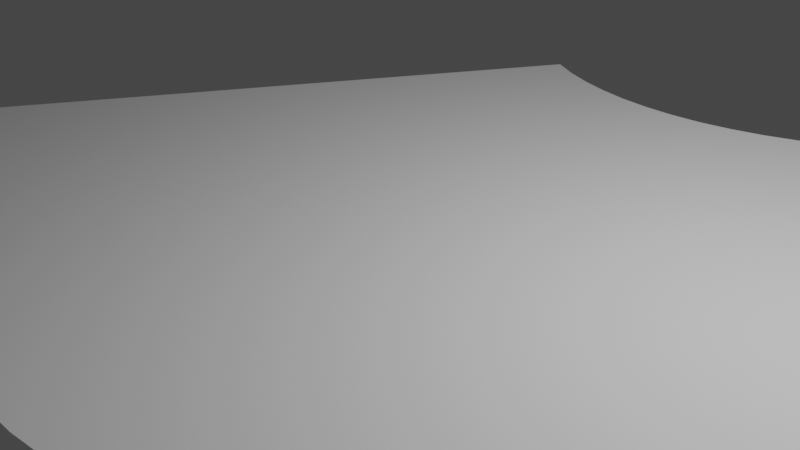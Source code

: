 # Source: curvedPlane.blend  (saved by Blender 3.6.13; exported with 4.5.12 LTS)
import bpy
from mathutils import Matrix  # noqa: F401  (used for matrix-valued properties, if any)

bpy.ops.wm.read_factory_settings(use_empty=True)
scene = bpy.context.scene
scene.name = 'Scene'

# ---- collections
col_collection = bpy.data.collections.new('Collection'); scene.collection.children.link(col_collection)

# ---- world
world_world = bpy.data.worlds.new('World'); scene.world = world_world
world_world.use_nodes = True; world_world.node_tree.nodes.clear()
_N = world_world.node_tree.nodes; _L = world_world.node_tree.links
n0 = _N.new('ShaderNodeOutputWorld'); n0.name = 'World Output'; n0.location = (300, 300)
n1 = _N.new('ShaderNodeBackground'); n1.name = 'Background'; n1.location = (10, 300)
n1.inputs[0].default_value = (0.05088, 0.05088, 0.05088, 1.0)
_L.new(n1.outputs[0], n0.inputs[0])
n0.is_active_output = True
world_world.color = (0.05088, 0.05088, 0.05088)
world_world.use_sun_shadow = False
world_world.sun_shadow_jitter_overblur = 0.0

# ---- cameras
cam_camera = bpy.data.cameras.new('Camera')
cam_camera.clip_end = 100.0
cam_camera.ortho_scale = 7.314

# ---- lights
light_light = bpy.data.lights.new('Light', 'POINT')
light_light.transmission_factor = 0.0
light_light.energy = 1000.0
light_light.shadow_soft_size = 0.1
light_light.shadow_maximum_resolution = 0.006
light_light.use_absolute_resolution = True

# ---- meshes
me_plane_002 = bpy.data.meshes.new('Plane.002')
me_plane_002.from_pydata([(-1.455, -0.6102, 0.0), (1.455, -0.6102, 0.0), (-0.4549, 1.122, 0.0), (0.4549, 1.122, 0.0), (-0.5458, 0.9644, 0.0), (-0.6367, 0.807, 0.0), (-0.7277, 0.6495, 0.0), (-0.8186, 0.4921, 0.0), (-0.9095, 0.3346, 0.0), (-1.0, 0.1771, 0.0), (-1.091, 0.01968, 0.0), (-1.182, -0.1378, 0.0), (-1.273, -0.2952, 0.0), (-1.364, -0.4527, 0.0), (-1.209, -0.737, 0.0), (-0.9517, -0.84, 0.0), (-0.686, -0.918, 0.0), (-0.4141, -0.9704, 0.0), (-0.1385, -0.9967, 0.0), (0.1385, -0.9967, 0.0), (0.4141, -0.9704, 0.0), (0.686, -0.918, 0.0), (0.9517, -0.84, 0.0), (1.209, -0.737, 0.0), (1.364, -0.4527, 0.0), (1.273, -0.2952, 0.0), (1.182, -0.1378, 0.0), (1.091, 0.01968, 0.0), (1.0, 0.1771, 0.0), (0.9095, 0.3346, 0.0), (0.8186, 0.4921, 0.0), (0.7277, 0.6495, 0.0), (0.6367, 0.807, 0.0), (0.5458, 0.9644, 0.0), (0.378, 1.082, 0.0), (0.2976, 1.05, 0.0), (0.2145, 1.026, 0.0), (0.1295, 1.009, 0.0), (0.04329, 1.001, 0.0), (-0.04329, 1.001, 0.0), (-0.1295, 1.009, 0.0), (-0.2145, 1.026, 0.0), (-0.2976, 1.05, 0.0), (-0.378, 1.082, 0.0), (-1.133, -0.5717, 0.0), (-1.058, -0.4063, 0.0), (-0.9822, -0.2409, 0.0), (-0.9067, -0.07549, 0.0), (-0.8311, 0.0899, 0.0), (-0.7556, 0.2553, 0.0), (-0.6801, 0.4207, 0.0), (-0.6046, 0.5861, 0.0), (-0.529, 0.7514, 0.0), (-0.4535, 0.9168, 0.0), (-0.8923, -0.6681, 0.0), (-0.8328, -0.4963, 0.0), (-0.7733, -0.3245, 0.0), (-0.7139, -0.1527, 0.0), (-0.6544, 0.01913, 0.0), (-0.5949, 0.1909, 0.0), (-0.5355, 0.3628, 0.0), (-0.476, 0.5346, 0.0), (-0.4165, 0.7064, 0.0), (-0.3571, 0.8782, 0.0), (-0.6432, -0.7413, 0.0), (-0.6003, -0.5646, 0.0), (-0.5574, -0.3879, 0.0), (-0.5146, -0.2112, 0.0), (-0.4717, -0.03451, 0.0), (-0.4288, 0.1422, 0.0), (-0.386, 0.3189, 0.0), (-0.3431, 0.4956, 0.0), (-0.3002, 0.6723, 0.0), (-0.2574, 0.849, 0.0), (-0.3882, -0.7904, 0.0), (-0.3624, -0.6104, 0.0), (-0.3365, -0.4305, 0.0), (-0.3106, -0.2505, 0.0), (-0.2847, -0.07054, 0.0), (-0.2589, 0.1094, 0.0), (-0.233, 0.2894, 0.0), (-0.2071, 0.4694, 0.0), (-0.1812, 0.6493, 0.0), (-0.1554, 0.8293, 0.0), (-0.1298, -0.8151, 0.0), (-0.1212, -0.6335, 0.0), (-0.1125, -0.4519, 0.0), (-0.1039, -0.2703, 0.0), (-0.0952, -0.08864, 0.0), (-0.08655, 0.09297, 0.0), (-0.0779, 0.2746, 0.0), (-0.06925, 0.4562, 0.0), (-0.0606, 0.6378, 0.0), (-0.05194, 0.8194, 0.0), (0.1298, -0.8151, 0.0), (0.1212, -0.6335, 0.0), (0.1125, -0.4519, 0.0), (0.1039, -0.2703, 0.0), (0.0952, -0.08864, 0.0), (0.08655, 0.09297, 0.0), (0.0779, 0.2746, 0.0), (0.06925, 0.4562, 0.0), (0.0606, 0.6378, 0.0), (0.05194, 0.8194, 0.0), (0.3882, -0.7904, 0.0), (0.3624, -0.6104, 0.0), (0.3365, -0.4305, 0.0), (0.3106, -0.2505, 0.0), (0.2847, -0.07054, 0.0), (0.2589, 0.1094, 0.0), (0.233, 0.2894, 0.0), (0.2071, 0.4694, 0.0), (0.1812, 0.6493, 0.0), (0.1554, 0.8293, 0.0), (0.6432, -0.7413, 0.0), (0.6003, -0.5646, 0.0), (0.5574, -0.3879, 0.0), (0.5146, -0.2112, 0.0), (0.4717, -0.03451, 0.0), (0.4288, 0.1422, 0.0), (0.386, 0.3189, 0.0), (0.3431, 0.4956, 0.0), (0.3002, 0.6723, 0.0), (0.2574, 0.849, 0.0), (0.8923, -0.6681, 0.0), (0.8328, -0.4963, 0.0), (0.7733, -0.3245, 0.0), (0.7139, -0.1527, 0.0), (0.6544, 0.01913, 0.0), (0.5949, 0.1909, 0.0), (0.5355, 0.3628, 0.0), (0.476, 0.5346, 0.0), (0.4165, 0.7064, 0.0), (0.3571, 0.8782, 0.0), (1.133, -0.5717, 0.0), (1.058, -0.4063, 0.0), (0.9822, -0.2409, 0.0), (0.9067, -0.07549, 0.0), (0.8311, 0.0899, 0.0), (0.7556, 0.2553, 0.0), (0.6801, 0.4207, 0.0), (0.6046, 0.5861, 0.0), (0.529, 0.7514, 0.0), (0.4535, 0.9168, 0.0)], [], [(33, 34, 143), (53, 2, 4), (63, 43, 53), (63, 41, 42), (83, 41, 73), (93, 40, 83), (103, 39, 93), (113, 38, 103), (123, 37, 113), (133, 36, 123), (143, 35, 133), (14, 13, 0), (44, 12, 13), (45, 11, 12), (11, 47, 10), (47, 9, 10), (48, 8, 9), (49, 7, 8), (50, 6, 7), (51, 5, 6), (52, 4, 5), (14, 54, 44), (44, 55, 45), (55, 46, 45), (46, 57, 47), (47, 58, 48), (48, 59, 49), (49, 60, 50), (50, 61, 51), (51, 62, 52), (62, 53, 52), (15, 64, 54), (54, 65, 55), (65, 56, 55), (56, 67, 57), (67, 58, 57), (68, 59, 58), (69, 60, 59), (60, 71, 61), (71, 62, 61), (72, 63, 62), (17, 64, 16), (74, 65, 64), (75, 66, 65), (76, 67, 66), (77, 68, 67), (78, 69, 68), (79, 70, 69), (80, 71, 70), (81, 72, 71), (82, 73, 72), (18, 74, 17), (74, 85, 75), (75, 86, 76), (86, 77, 76), (87, 78, 77), (88, 79, 78), (89, 80, 79), (80, 91, 81), (91, 82, 81), (82, 93, 83), (19, 84, 18), (84, 95, 85), (95, 86, 85), (96, 87, 86), (87, 98, 88), (98, 89, 88), (99, 90, 89), (100, 91, 90), (101, 92, 91), (102, 93, 92), (20, 94, 19), (104, 95, 94), (105, 96, 95), (106, 97, 96), (107, 98, 97), (108, 99, 98), (109, 100, 99), (100, 111, 101), (101, 112, 102), (112, 103, 102), (21, 104, 20), (104, 115, 105), (105, 116, 106), (106, 117, 107), (107, 118, 108), (108, 119, 109), (109, 120, 110), (110, 121, 111), (111, 122, 112), (112, 123, 113), (22, 114, 21), (124, 115, 114), (115, 126, 116), (126, 117, 116), (127, 118, 117), (118, 129, 119), (129, 120, 119), (130, 121, 120), (121, 132, 122), (132, 123, 122), (23, 124, 22), (134, 125, 124), (135, 126, 125), (136, 127, 126), (137, 128, 127), (138, 129, 128), (139, 130, 129), (140, 131, 130), (141, 132, 131), (142, 133, 132), (1, 134, 23), (134, 25, 135), (25, 136, 135), (26, 137, 136), (27, 138, 137), (138, 29, 139), (29, 140, 139), (140, 31, 141), (31, 142, 141), (142, 33, 143), (33, 3, 34), (53, 43, 2), (63, 42, 43), (63, 73, 41), (83, 40, 41), (93, 39, 40), (103, 38, 39), (113, 37, 38), (123, 36, 37), (133, 35, 36), (143, 34, 35), (14, 44, 13), (44, 45, 12), (45, 46, 11), (11, 46, 47), (47, 48, 9), (48, 49, 8), (49, 50, 7), (50, 51, 6), (51, 52, 5), (52, 53, 4), (14, 15, 54), (44, 54, 55), (55, 56, 46), (46, 56, 57), (47, 57, 58), (48, 58, 59), (49, 59, 60), (50, 60, 61), (51, 61, 62), (62, 63, 53), (15, 16, 64), (54, 64, 65), (65, 66, 56), (56, 66, 67), (67, 68, 58), (68, 69, 59), (69, 70, 60), (60, 70, 71), (71, 72, 62), (72, 73, 63), (17, 74, 64), (74, 75, 65), (75, 76, 66), (76, 77, 67), (77, 78, 68), (78, 79, 69), (79, 80, 70), (80, 81, 71), (81, 82, 72), (82, 83, 73), (18, 84, 74), (74, 84, 85), (75, 85, 86), (86, 87, 77), (87, 88, 78), (88, 89, 79), (89, 90, 80), (80, 90, 91), (91, 92, 82), (82, 92, 93), (19, 94, 84), (84, 94, 95), (95, 96, 86), (96, 97, 87), (87, 97, 98), (98, 99, 89), (99, 100, 90), (100, 101, 91), (101, 102, 92), (102, 103, 93), (20, 104, 94), (104, 105, 95), (105, 106, 96), (106, 107, 97), (107, 108, 98), (108, 109, 99), (109, 110, 100), (100, 110, 111), (101, 111, 112), (112, 113, 103), (21, 114, 104), (104, 114, 115), (105, 115, 116), (106, 116, 117), (107, 117, 118), (108, 118, 119), (109, 119, 120), (110, 120, 121), (111, 121, 122), (112, 122, 123), (22, 124, 114), (124, 125, 115), (115, 125, 126), (126, 127, 117), (127, 128, 118), (118, 128, 129), (129, 130, 120), (130, 131, 121), (121, 131, 132), (132, 133, 123), (23, 134, 124), (134, 135, 125), (135, 136, 126), (136, 137, 127), (137, 138, 128), (138, 139, 129), (139, 140, 130), (140, 141, 131), (141, 142, 132), (142, 143, 133), (1, 24, 134), (134, 24, 25), (25, 26, 136), (26, 27, 137), (27, 28, 138), (138, 28, 29), (29, 30, 140), (140, 30, 31), (31, 32, 142), (142, 32, 33)])
_uv = me_plane_002.uv_layers.new(name='UVMap')
_uv.uv.foreach_set('vector', [1.0, 0.9091, 0.9091, 1.0, 0.9091, 0.9091, 0.09091, 0.9091, 0.0, 1.0, 0.0, 0.9091, 0.1818, 0.9091, 0.09091, 1.0, 0.09091, 0.9091, 0.1818, 0.9091, 0.2727, 1.0, 0.1818, 1.0, 0.3636, 0.9091, 0.2727, 1.0, 0.2727, 0.9091, 0.4545, 0.9091, 0.3636, 1.0, 0.3636, 0.9091, 0.5455, 0.9091, 0.4545, 1.0, 0.4545, 0.9091, 0.6364, 0.9091, 0.5455, 1.0, 0.5455, 0.9091, 0.7273, 0.9091, 0.6364, 1.0, 0.6364, 0.9091, 0.8182, 0.9091, 0.7273, 1.0, 0.7273, 0.9091, 0.9091, 0.9091, 0.8182, 1.0, 0.8182, 0.9091, 0.09091, 0.0, 0.0, 0.09091, 0.0, 0.0, 0.09091, 0.09091, 0.0, 0.1818, 0.0, 0.09091, 0.09091, 0.1818, 0.0, 0.2727, 0.0, 0.1818, 0.0, 0.2727, 0.09091, 0.3636, 0.0, 0.3636, 0.09091, 0.3636, 0.0, 0.4545, 0.0, 0.3636, 0.09091, 0.4545, 0.0, 0.5455, 0.0, 0.4545, 0.09091, 0.5455, 0.0, 0.6364, 0.0, 0.5455, 0.09091, 0.6364, 0.0, 0.7273, 0.0, 0.6364, 0.09091, 0.7273, 0.0, 0.8182, 0.0, 0.7273, 0.09091, 0.8182, 0.0, 0.9091, 0.0, 0.8182, 0.09091, 0.0, 0.1818, 0.09091, 0.09091, 0.09091, 0.09091, 0.09091, 0.1818, 0.1818, 0.09091, 0.1818, 0.1818, 0.1818, 0.09091, 0.2727, 0.09091, 0.1818, 0.09091, 0.2727, 0.1818, 0.3636, 0.09091, 0.3636, 0.09091, 0.3636, 0.1818, 0.4545, 0.09091, 0.4545, 0.09091, 0.4545, 0.1818, 0.5455, 0.09091, 0.5455, 0.09091, 0.5455, 0.1818, 0.6364, 0.09091, 0.6364, 0.09091, 0.6364, 0.1818, 0.7273, 0.09091, 0.7273, 0.09091, 0.7273, 0.1818, 0.8182, 0.09091, 0.8182, 0.1818, 0.8182, 0.09091, 0.9091, 0.09091, 0.8182, 0.1818, 0.0, 0.2727, 0.09091, 0.1818, 0.09091, 0.1818, 0.09091, 0.2727, 0.1818, 0.1818, 0.1818, 0.2727, 0.1818, 0.1818, 0.2727, 0.1818, 0.1818, 0.1818, 0.2727, 0.2727, 0.3636, 0.1818, 0.3636, 0.2727, 0.3636, 0.1818, 0.4545, 0.1818, 0.3636, 0.2727, 0.4545, 0.1818, 0.5455, 0.1818, 0.4545, 0.2727, 0.5455, 0.1818, 0.6364, 0.1818, 0.5455, 0.1818, 0.6364, 0.2727, 0.7273, 0.1818, 0.7273, 0.2727, 0.7273, 0.1818, 0.8182, 0.1818, 0.7273, 0.2727, 0.8182, 0.1818, 0.9091, 0.1818, 0.8182, 0.3636, 0.0, 0.2727, 0.09091, 0.2727, 0.0, 0.3636, 0.09091, 0.2727, 0.1818, 0.2727, 0.09091, 0.3636, 0.1818, 0.2727, 0.2727, 0.2727, 0.1818, 0.3636, 0.2727, 0.2727, 0.3636, 0.2727, 0.2727, 0.3636, 0.3636, 0.2727, 0.4545, 0.2727, 0.3636, 0.3636, 0.4545, 0.2727, 0.5455, 0.2727, 0.4545, 0.3636, 0.5455, 0.2727, 0.6364, 0.2727, 0.5455, 0.3636, 0.6364, 0.2727, 0.7273, 0.2727, 0.6364, 0.3636, 0.7273, 0.2727, 0.8182, 0.2727, 0.7273, 0.3636, 0.8182, 0.2727, 0.9091, 0.2727, 0.8182, 0.4545, 0.0, 0.3636, 0.09091, 0.3636, 0.0, 0.3636, 0.09091, 0.4545, 0.1818, 0.3636, 0.1818, 0.3636, 0.1818, 0.4545, 0.2727, 0.3636, 0.2727, 0.4545, 0.2727, 0.3636, 0.3636, 0.3636, 0.2727, 0.4545, 0.3636, 0.3636, 0.4545, 0.3636, 0.3636, 0.4545, 0.4545, 0.3636, 0.5455, 0.3636, 0.4545, 0.4545, 0.5455, 0.3636, 0.6364, 0.3636, 0.5455, 0.3636, 0.6364, 0.4545, 0.7273, 0.3636, 0.7273, 0.4545, 0.7273, 0.3636, 0.8182, 0.3636, 0.7273, 0.3636, 0.8182, 0.4545, 0.9091, 0.3636, 0.9091, 0.5455, 0.0, 0.4545, 0.09091, 0.4545, 0.0, 0.4545, 0.09091, 0.5455, 0.1818, 0.4545, 0.1818, 0.5455, 0.1818, 0.4545, 0.2727, 0.4545, 0.1818, 0.5455, 0.2727, 0.4545, 0.3636, 0.4545, 0.2727, 0.4545, 0.3636, 0.5455, 0.4545, 0.4545, 0.4545, 0.5455, 0.4545, 0.4545, 0.5455, 0.4545, 0.4545, 0.5455, 0.5455, 0.4545, 0.6364, 0.4545, 0.5455, 0.5455, 0.6364, 0.4545, 0.7273, 0.4545, 0.6364, 0.5455, 0.7273, 0.4545, 0.8182, 0.4545, 0.7273, 0.5455, 0.8182, 0.4545, 0.9091, 0.4545, 0.8182, 0.6364, 0.0, 0.5455, 0.09091, 0.5455, 0.0, 0.6364, 0.09091, 0.5455, 0.1818, 0.5455, 0.09091, 0.6364, 0.1818, 0.5455, 0.2727, 0.5455, 0.1818, 0.6364, 0.2727, 0.5455, 0.3636, 0.5455, 0.2727, 0.6364, 0.3636, 0.5455, 0.4545, 0.5455, 0.3636, 0.6364, 0.4545, 0.5455, 0.5455, 0.5455, 0.4545, 0.6364, 0.5455, 0.5455, 0.6364, 0.5455, 0.5455, 0.5455, 0.6364, 0.6364, 0.7273, 0.5455, 0.7273, 0.5455, 0.7273, 0.6364, 0.8182, 0.5455, 0.8182, 0.6364, 0.8182, 0.5455, 0.9091, 0.5455, 0.8182, 0.7273, 0.0, 0.6364, 0.09091, 0.6364, 0.0, 0.6364, 0.09091, 0.7273, 0.1818, 0.6364, 0.1818, 0.6364, 0.1818, 0.7273, 0.2727, 0.6364, 0.2727, 0.6364, 0.2727, 0.7273, 0.3636, 0.6364, 0.3636, 0.6364, 0.3636, 0.7273, 0.4545, 0.6364, 0.4545, 0.6364, 0.4545, 0.7273, 0.5455, 0.6364, 0.5455, 0.6364, 0.5455, 0.7273, 0.6364, 0.6364, 0.6364, 0.6364, 0.6364, 0.7273, 0.7273, 0.6364, 0.7273, 0.6364, 0.7273, 0.7273, 0.8182, 0.6364, 0.8182, 0.6364, 0.8182, 0.7273, 0.9091, 0.6364, 0.9091, 0.8182, 0.0, 0.7273, 0.09091, 0.7273, 0.0, 0.8182, 0.09091, 0.7273, 0.1818, 0.7273, 0.09091, 0.7273, 0.1818, 0.8182, 0.2727, 0.7273, 0.2727, 0.8182, 0.2727, 0.7273, 0.3636, 0.7273, 0.2727, 0.8182, 0.3636, 0.7273, 0.4545, 0.7273, 0.3636, 0.7273, 0.4545, 0.8182, 0.5455, 0.7273, 0.5455, 0.8182, 0.5455, 0.7273, 0.6364, 0.7273, 0.5455, 0.8182, 0.6364, 0.7273, 0.7273, 0.7273, 0.6364, 0.7273, 0.7273, 0.8182, 0.8182, 0.7273, 0.8182, 0.8182, 0.8182, 0.7273, 0.9091, 0.7273, 0.8182, 0.9091, 0.0, 0.8182, 0.09091, 0.8182, 0.0, 0.9091, 0.09091, 0.8182, 0.1818, 0.8182, 0.09091, 0.9091, 0.1818, 0.8182, 0.2727, 0.8182, 0.1818, 0.9091, 0.2727, 0.8182, 0.3636, 0.8182, 0.2727, 0.9091, 0.3636, 0.8182, 0.4545, 0.8182, 0.3636, 0.9091, 0.4545, 0.8182, 0.5455, 0.8182, 0.4545, 0.9091, 0.5455, 0.8182, 0.6364, 0.8182, 0.5455, 0.9091, 0.6364, 0.8182, 0.7273, 0.8182, 0.6364, 0.9091, 0.7273, 0.8182, 0.8182, 0.8182, 0.7273, 0.9091, 0.8182, 0.8182, 0.9091, 0.8182, 0.8182, 1.0, 0.0, 0.9091, 0.09091, 0.9091, 0.0, 0.9091, 0.09091, 1.0, 0.1818, 0.9091, 0.1818, 1.0, 0.1818, 0.9091, 0.2727, 0.9091, 0.1818, 1.0, 0.2727, 0.9091, 0.3636, 0.9091, 0.2727, 1.0, 0.3636, 0.9091, 0.4545, 0.9091, 0.3636, 0.9091, 0.4545, 1.0, 0.5455, 0.9091, 0.5455, 1.0, 0.5455, 0.9091, 0.6364, 0.9091, 0.5455, 0.9091, 0.6364, 1.0, 0.7273, 0.9091, 0.7273, 1.0, 0.7273, 0.9091, 0.8182, 0.9091, 0.7273, 0.9091, 0.8182, 1.0, 0.9091, 0.9091, 0.9091, 1.0, 0.9091, 1.0, 1.0, 0.9091, 1.0, 0.09091, 0.9091, 0.09091, 1.0, 0.0, 1.0, 0.1818, 0.9091, 0.1818, 1.0, 0.09091, 1.0, 0.1818, 0.9091, 0.2727, 0.9091, 0.2727, 1.0, 0.3636, 0.9091, 0.3636, 1.0, 0.2727, 1.0, 0.4545, 0.9091, 0.4545, 1.0, 0.3636, 1.0, 0.5455, 0.9091, 0.5455, 1.0, 0.4545, 1.0, 0.6364, 0.9091, 0.6364, 1.0, 0.5455, 1.0, 0.7273, 0.9091, 0.7273, 1.0, 0.6364, 1.0, 0.8182, 0.9091, 0.8182, 1.0, 0.7273, 1.0, 0.9091, 0.9091, 0.9091, 1.0, 0.8182, 1.0, 0.09091, 0.0, 0.09091, 0.09091, 0.0, 0.09091, 0.09091, 0.09091, 0.09091, 0.1818, 0.0, 0.1818, 0.09091, 0.1818, 0.09091, 0.2727, 0.0, 0.2727, 0.0, 0.2727, 0.09091, 0.2727, 0.09091, 0.3636, 0.09091, 0.3636, 0.09091, 0.4545, 0.0, 0.4545, 0.09091, 0.4545, 0.09091, 0.5455, 0.0, 0.5455, 0.09091, 0.5455, 0.09091, 0.6364, 0.0, 0.6364, 0.09091, 0.6364, 0.09091, 0.7273, 0.0, 0.7273, 0.09091, 0.7273, 0.09091, 0.8182, 0.0, 0.8182, 0.09091, 0.8182, 0.09091, 0.9091, 0.0, 0.9091, 0.09091, 0.0, 0.1818, 0.0, 0.1818, 0.09091, 0.09091, 0.09091, 0.1818, 0.09091, 0.1818, 0.1818, 0.1818, 0.1818, 0.1818, 0.2727, 0.09091, 0.2727, 0.09091, 0.2727, 0.1818, 0.2727, 0.1818, 0.3636, 0.09091, 0.3636, 0.1818, 0.3636, 0.1818, 0.4545, 0.09091, 0.4545, 0.1818, 0.4545, 0.1818, 0.5455, 0.09091, 0.5455, 0.1818, 0.5455, 0.1818, 0.6364, 0.09091, 0.6364, 0.1818, 0.6364, 0.1818, 0.7273, 0.09091, 0.7273, 0.1818, 0.7273, 0.1818, 0.8182, 0.1818, 0.8182, 0.1818, 0.9091, 0.09091, 0.9091, 0.1818, 0.0, 0.2727, 0.0, 0.2727, 0.09091, 0.1818, 0.09091, 0.2727, 0.09091, 0.2727, 0.1818, 0.2727, 0.1818, 0.2727, 0.2727, 0.1818, 0.2727, 0.1818, 0.2727, 0.2727, 0.2727, 0.2727, 0.3636, 0.2727, 0.3636, 0.2727, 0.4545, 0.1818, 0.4545, 0.2727, 0.4545, 0.2727, 0.5455, 0.1818, 0.5455, 0.2727, 0.5455, 0.2727, 0.6364, 0.1818, 0.6364, 0.1818, 0.6364, 0.2727, 0.6364, 0.2727, 0.7273, 0.2727, 0.7273, 0.2727, 0.8182, 0.1818, 0.8182, 0.2727, 0.8182, 0.2727, 0.9091, 0.1818, 0.9091, 0.3636, 0.0, 0.3636, 0.09091, 0.2727, 0.09091, 0.3636, 0.09091, 0.3636, 0.1818, 0.2727, 0.1818, 0.3636, 0.1818, 0.3636, 0.2727, 0.2727, 0.2727, 0.3636, 0.2727, 0.3636, 0.3636, 0.2727, 0.3636, 0.3636, 0.3636, 0.3636, 0.4545, 0.2727, 0.4545, 0.3636, 0.4545, 0.3636, 0.5455, 0.2727, 0.5455, 0.3636, 0.5455, 0.3636, 0.6364, 0.2727, 0.6364, 0.3636, 0.6364, 0.3636, 0.7273, 0.2727, 0.7273, 0.3636, 0.7273, 0.3636, 0.8182, 0.2727, 0.8182, 0.3636, 0.8182, 0.3636, 0.9091, 0.2727, 0.9091, 0.4545, 0.0, 0.4545, 0.09091, 0.3636, 0.09091, 0.3636, 0.09091, 0.4545, 0.09091, 0.4545, 0.1818, 0.3636, 0.1818, 0.4545, 0.1818, 0.4545, 0.2727, 0.4545, 0.2727, 0.4545, 0.3636, 0.3636, 0.3636, 0.4545, 0.3636, 0.4545, 0.4545, 0.3636, 0.4545, 0.4545, 0.4545, 0.4545, 0.5455, 0.3636, 0.5455, 0.4545, 0.5455, 0.4545, 0.6364, 0.3636, 0.6364, 0.3636, 0.6364, 0.4545, 0.6364, 0.4545, 0.7273, 0.4545, 0.7273, 0.4545, 0.8182, 0.3636, 0.8182, 0.3636, 0.8182, 0.4545, 0.8182, 0.4545, 0.9091, 0.5455, 0.0, 0.5455, 0.09091, 0.4545, 0.09091, 0.4545, 0.09091, 0.5455, 0.09091, 0.5455, 0.1818, 0.5455, 0.1818, 0.5455, 0.2727, 0.4545, 0.2727, 0.5455, 0.2727, 0.5455, 0.3636, 0.4545, 0.3636, 0.4545, 0.3636, 0.5455, 0.3636, 0.5455, 0.4545, 0.5455, 0.4545, 0.5455, 0.5455, 0.4545, 0.5455, 0.5455, 0.5455, 0.5455, 0.6364, 0.4545, 0.6364, 0.5455, 0.6364, 0.5455, 0.7273, 0.4545, 0.7273, 0.5455, 0.7273, 0.5455, 0.8182, 0.4545, 0.8182, 0.5455, 0.8182, 0.5455, 0.9091, 0.4545, 0.9091, 0.6364, 0.0, 0.6364, 0.09091, 0.5455, 0.09091, 0.6364, 0.09091, 0.6364, 0.1818, 0.5455, 0.1818, 0.6364, 0.1818, 0.6364, 0.2727, 0.5455, 0.2727, 0.6364, 0.2727, 0.6364, 0.3636, 0.5455, 0.3636, 0.6364, 0.3636, 0.6364, 0.4545, 0.5455, 0.4545, 0.6364, 0.4545, 0.6364, 0.5455, 0.5455, 0.5455, 0.6364, 0.5455, 0.6364, 0.6364, 0.5455, 0.6364, 0.5455, 0.6364, 0.6364, 0.6364, 0.6364, 0.7273, 0.5455, 0.7273, 0.6364, 0.7273, 0.6364, 0.8182, 0.6364, 0.8182, 0.6364, 0.9091, 0.5455, 0.9091, 0.7273, 0.0, 0.7273, 0.09091, 0.6364, 0.09091, 0.6364, 0.09091, 0.7273, 0.09091, 0.7273, 0.1818, 0.6364, 0.1818, 0.7273, 0.1818, 0.7273, 0.2727, 0.6364, 0.2727, 0.7273, 0.2727, 0.7273, 0.3636, 0.6364, 0.3636, 0.7273, 0.3636, 0.7273, 0.4545, 0.6364, 0.4545, 0.7273, 0.4545, 0.7273, 0.5455, 0.6364, 0.5455, 0.7273, 0.5455, 0.7273, 0.6364, 0.6364, 0.6364, 0.7273, 0.6364, 0.7273, 0.7273, 0.6364, 0.7273, 0.7273, 0.7273, 0.7273, 0.8182, 0.6364, 0.8182, 0.7273, 0.8182, 0.7273, 0.9091, 0.8182, 0.0, 0.8182, 0.09091, 0.7273, 0.09091, 0.8182, 0.09091, 0.8182, 0.1818, 0.7273, 0.1818, 0.7273, 0.1818, 0.8182, 0.1818, 0.8182, 0.2727, 0.8182, 0.2727, 0.8182, 0.3636, 0.7273, 0.3636, 0.8182, 0.3636, 0.8182, 0.4545, 0.7273, 0.4545, 0.7273, 0.4545, 0.8182, 0.4545, 0.8182, 0.5455, 0.8182, 0.5455, 0.8182, 0.6364, 0.7273, 0.6364, 0.8182, 0.6364, 0.8182, 0.7273, 0.7273, 0.7273, 0.7273, 0.7273, 0.8182, 0.7273, 0.8182, 0.8182, 0.8182, 0.8182, 0.8182, 0.9091, 0.7273, 0.9091, 0.9091, 0.0, 0.9091, 0.09091, 0.8182, 0.09091, 0.9091, 0.09091, 0.9091, 0.1818, 0.8182, 0.1818, 0.9091, 0.1818, 0.9091, 0.2727, 0.8182, 0.2727, 0.9091, 0.2727, 0.9091, 0.3636, 0.8182, 0.3636, 0.9091, 0.3636, 0.9091, 0.4545, 0.8182, 0.4545, 0.9091, 0.4545, 0.9091, 0.5455, 0.8182, 0.5455, 0.9091, 0.5455, 0.9091, 0.6364, 0.8182, 0.6364, 0.9091, 0.6364, 0.9091, 0.7273, 0.8182, 0.7273, 0.9091, 0.7273, 0.9091, 0.8182, 0.8182, 0.8182, 0.9091, 0.8182, 0.9091, 0.9091, 0.8182, 0.9091, 1.0, 0.0, 1.0, 0.09091, 0.9091, 0.09091, 0.9091, 0.09091, 1.0, 0.09091, 1.0, 0.1818, 1.0, 0.1818, 1.0, 0.2727, 0.9091, 0.2727, 1.0, 0.2727, 1.0, 0.3636, 0.9091, 0.3636, 1.0, 0.3636, 1.0, 0.4545, 0.9091, 0.4545, 0.9091, 0.4545, 1.0, 0.4545, 1.0, 0.5455, 1.0, 0.5455, 1.0, 0.6364, 0.9091, 0.6364, 0.9091, 0.6364, 1.0, 0.6364, 1.0, 0.7273, 1.0, 0.7273, 1.0, 0.8182, 0.9091, 0.8182, 0.9091, 0.8182, 1.0, 0.8182, 1.0, 0.9091])
me_plane_002.update()

# ---- objects
ob_light = bpy.data.objects.new('Light', light_light)
ob_camera = bpy.data.objects.new('Camera', cam_camera)
ob_empty = bpy.data.objects.new('Empty', None)
ob_plane = bpy.data.objects.new('Plane', me_plane_002)

# ---- transforms, parenting, visibility, modifiers, constraints
ob_light.location = (4.076, 1.005, 5.904)
ob_light.rotation_euler = (0.6503, 0.05522, 1.866)
ob_light.lock_rotations_4d = False
ob_light.empty_display_type = 'ARROWS'
ob_light.color = (0.0, 0.0, 0.0, 0.0)
ob_light.lineart.crease_threshold = 0.0
ob_camera.location = (7.359, -6.926, 4.958)
ob_camera.rotation_euler = (1.109, 0.0, 0.8149)
ob_camera.lock_rotations_4d = False
ob_camera.empty_display_type = 'ARROWS'
ob_camera.color = (0.0, 0.0, 0.0, 0.0)
ob_camera.display_type = 'WIRE'
ob_camera.lineart.crease_threshold = 0.0
ob_empty.location = (0.0, 0.0, 0.0)
ob_empty.rotation_euler = (1.571, 0.0, 0.0)
ob_empty.empty_display_type = 'ARROWS'
ob_plane.location = (0.0, 0.0, 0.0)
ob_plane.scale = (4.498, 4.498, 4.498)

# ---- collection membership
col_collection.objects.link(ob_light)
col_collection.objects.link(ob_camera)
col_collection.objects.link(ob_empty)
col_collection.objects.link(ob_plane)

# ---- scene / render settings (as saved in the file)
scene.camera = ob_camera
scene.frame_start = 1; scene.frame_end = 250; scene.frame_set(1)
scene.render.engine = 'BLENDER_EEVEE_NEXT'
scene.cycles.sampling_pattern = 'TABULATED_SOBOL'
scene.view_settings.view_transform = 'Filmic'
bpy.context.view_layer.update()
